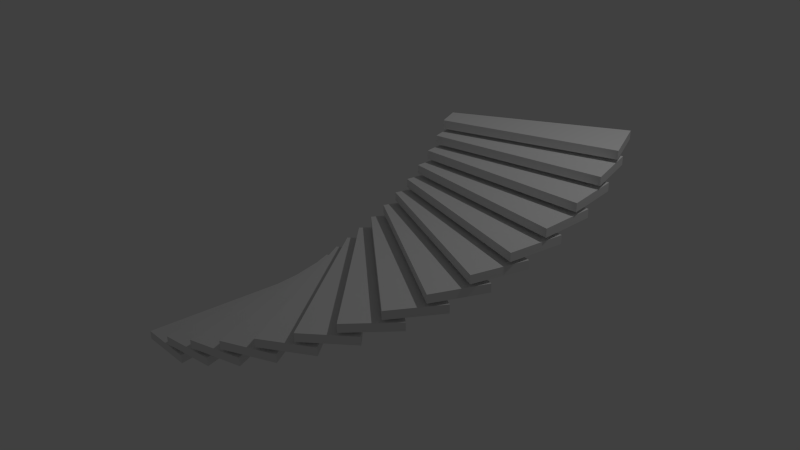 # Source: stair.blend  (saved by Blender 2.68.0; exported with 4.5.12 LTS)
import bpy
from mathutils import Matrix  # noqa: F401  (used for matrix-valued properties, if any)

bpy.ops.wm.read_factory_settings(use_empty=True)
scene = bpy.context.scene
scene.name = 'Scene'

# ---- collections
col_collection_1 = bpy.data.collections.new('Collection 1'); scene.collection.children.link(col_collection_1)

# ---- materials (node trees are filled in below, after node groups)
mat_material = bpy.data.materials.new('Material')
mat_material.alpha_threshold = 0.0
mat_material.use_transparent_shadow = False
mat_material.roughness = 0.5
mat_material.line_color = (0.0, 0.0, 0.0, 1.0)

# ---- material node trees

# ---- world
world_world = bpy.data.worlds.new('World'); scene.world = world_world
world_world.color = (0.05088, 0.05088, 0.05088)
world_world.use_sun_shadow = False
world_world.sun_shadow_jitter_overblur = 0.0
world_world.cycles.sampling_method = 'MANUAL'
world_world.cycles.sample_map_resolution = 256

# ---- cameras
cam_camera = bpy.data.cameras.new('Camera')
cam_camera.clip_end = 100.0
cam_camera.lens = 35.0
cam_camera.sensor_width = 32.0
cam_camera.sensor_height = 18.0
cam_camera.ortho_scale = 7.314
cam_camera.dof.focus_distance = 0.0
cam_camera.dof.aperture_fstop = 128.0

# ---- lights
light_lamp = bpy.data.lights.new('Lamp', 'POINT')
light_lamp.transmission_factor = 0.0
light_lamp.cutoff_distance = 30.0
light_lamp.energy = 100.0
light_lamp.shadow_buffer_clip_start = 1.001
light_lamp.shadow_soft_size = 0.1
light_lamp.shadow_maximum_resolution = 0.006
light_lamp.use_absolute_resolution = True
light_lamp.cycles.use_multiple_importance_sampling = False

# ---- meshes
me_cube = bpy.data.meshes.new('Cube')
me_cube.from_pydata([(0.1449, -1.0, -0.04956), (0.3225, -3.0, -0.04956), (-0.3225, -3.0, -0.04956), (-0.1449, -1.0, -0.04956), (0.1449, -1.0, 0.04956), (0.3225, -3.0, 0.04956), (-0.3225, -3.0, 0.04956), (-0.1449, -1.0, 0.04956)], [], [(0, 1, 2, 3), (4, 7, 6, 5), (0, 4, 5, 1), (1, 5, 6, 2), (2, 6, 7, 3), (4, 0, 3, 7)])
me_cube.materials.append(mat_material)
me_cube.use_remesh_preserve_volume = False
me_cube.use_remesh_preserve_attributes = False
me_cube.use_mirror_vertex_groups = False
me_cube.update()

# ---- objects
ob_empty = bpy.data.objects.new('Empty', None)
ob_cube = bpy.data.objects.new('Cube', me_cube)
ob_lamp = bpy.data.objects.new('Lamp', light_lamp)
ob_camera = bpy.data.objects.new('Camera', cam_camera)

# ---- transforms, parenting, visibility, modifiers, constraints
ob_empty.location = (0.0, 0.0, 0.1392)
ob_empty.rotation_euler = (0.0, -0.0, 0.1402)
ob_empty.empty_display_type = 'SPHERE'
ob_empty.empty_image_offset = (0.0, 0.0)
ob_empty.lineart.crease_threshold = 0.0
ob_cube.location = (0.0, 0.0, 0.0)
ob_cube.lock_rotations_4d = False
ob_cube.empty_display_type = 'ARROWS'
ob_cube.lineart.crease_threshold = 0.0
_m = ob_cube.modifiers.new('Array', 'ARRAY')
_m.count = 15
_m.constant_offset_displace = (0.0, 0.0, 0.0)
_m.use_relative_offset = False
_m.use_object_offset = True
_m.offset_object = ob_empty
ob_lamp.location = (4.076, 1.005, 5.904)
ob_lamp.rotation_euler = (0.6503, 0.05522, 1.866)
ob_lamp.lock_rotations_4d = False
ob_lamp.empty_display_type = 'ARROWS'
ob_lamp.color = (0.0, 0.0, 0.0, 0.0)
ob_lamp.lineart.crease_threshold = 0.0
ob_camera.location = (7.481, -6.508, 5.344)
ob_camera.rotation_euler = (1.109, 0.01082, 0.8149)
ob_camera.lock_rotations_4d = False
ob_camera.empty_display_type = 'ARROWS'
ob_camera.color = (0.0, 0.0, 0.0, 0.0)
ob_camera.display_type = 'WIRE'
ob_camera.lineart.crease_threshold = 0.0

# ---- collection membership
col_collection_1.objects.link(ob_empty)
col_collection_1.objects.link(ob_cube)
col_collection_1.objects.link(ob_lamp)
col_collection_1.objects.link(ob_camera)

# ---- scene / render settings (as saved in the file)
scene.camera = ob_camera
scene.frame_start = 1; scene.frame_end = 250; scene.frame_set(1)
scene.render.engine = 'BLENDER_EEVEE_NEXT'
scene.render.image_settings.color_mode = 'RGB'
scene.render.image_settings.compression = 90
scene.render.resolution_percentage = 50
scene.render.dither_intensity = 0.0
scene.cycles.use_denoising = False
scene.cycles.samples = 10
scene.cycles.sampling_pattern = 'TABULATED_SOBOL'
scene.cycles.light_sampling_threshold = 0.0
scene.cycles.use_adaptive_sampling = False
scene.cycles.use_light_tree = False
scene.cycles.blur_glossy = 0.0
scene.cycles.volume_bounces = 1
scene.cycles.pixel_filter_type = 'GAUSSIAN'
scene.cycles.sample_clamp_indirect = 0.0
scene.view_settings.view_transform = 'Standard'
bpy.context.view_layer.update()
